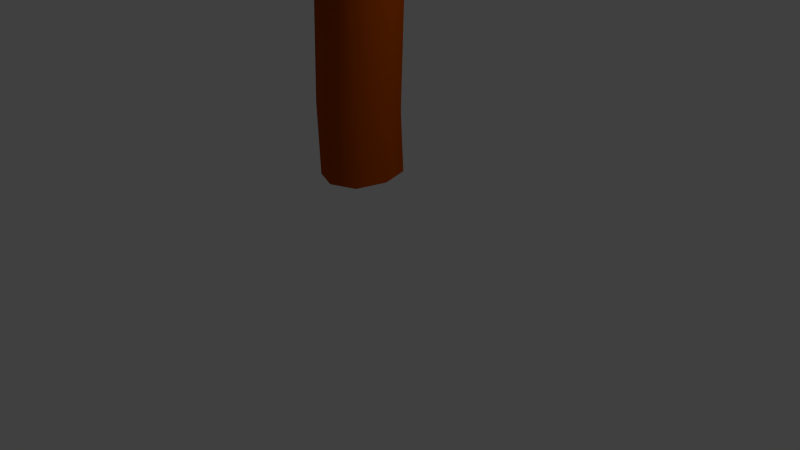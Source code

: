 # Source: Palm_Tree.blend  (saved by Blender 2.76.0; exported with 4.5.12 LTS)
import bpy
from mathutils import Matrix  # noqa: F401  (used for matrix-valued properties, if any)

bpy.ops.wm.read_factory_settings(use_empty=True)
scene = bpy.context.scene
scene.name = 'Scene'

# ---- collections
col_collection_1 = bpy.data.collections.new('Collection 1'); scene.collection.children.link(col_collection_1)

# ---- materials (node trees are filled in below, after node groups)
mat_material_001 = bpy.data.materials.new('Material.001')
mat_material_001.alpha_threshold = 0.0
mat_material_001.use_transparent_shadow = False
mat_material_001.diffuse_color = (0.0, 0.2668, 0.0004328, 1.0)
mat_material_001.roughness = 0.5
mat_material = bpy.data.materials.new('Material')
mat_material.alpha_threshold = 0.0
mat_material.use_transparent_shadow = False
mat_material.diffuse_color = (0.448, 0.07053, 0.0, 1.0)
mat_material.roughness = 0.5
mat_material.line_color = (0.0, 0.0, 0.0, 1.0)

# ---- material node trees

# ---- world
world_world = bpy.data.worlds.new('World'); scene.world = world_world
world_world.color = (0.05088, 0.05088, 0.05088)
world_world.use_sun_shadow = False
world_world.sun_shadow_jitter_overblur = 0.0
world_world.cycles.sampling_method = 'MANUAL'
world_world.cycles.sample_map_resolution = 256

# ---- cameras
cam_camera = bpy.data.cameras.new('Camera')
cam_camera.clip_end = 100.0
cam_camera.lens = 35.0
cam_camera.sensor_width = 32.0
cam_camera.sensor_height = 18.0
cam_camera.ortho_scale = 7.314
cam_camera.dof.focus_distance = 0.0
cam_camera.dof.aperture_fstop = 128.0

# ---- lights
light_lamp = bpy.data.lights.new('Lamp', 'POINT')
light_lamp.transmission_factor = 0.0
light_lamp.cutoff_distance = 30.0
light_lamp.energy = 100.0
light_lamp.shadow_buffer_clip_start = 1.001
light_lamp.shadow_soft_size = 0.1
light_lamp.shadow_maximum_resolution = 0.006
light_lamp.use_absolute_resolution = True
light_lamp.cycles.use_multiple_importance_sampling = False

# ---- meshes
me_plane_007 = bpy.data.meshes.new('Plane.007')
me_plane_007.from_pydata([(-0.5597, -1.0, 0.0), (0.5597, -1.0, 0.0), (-2.009, 1.0, 0.4309), (2.009, 1.0, 0.4309), (0.0, -1.0, 0.0), (0.0, 1.0, 0.7655), (-2.009, 2.849, 0.4309), (2.009, 2.849, 0.4309), (0.0, 2.849, 0.7655), (-1.619, 4.914, -0.7217), (1.619, 4.914, -0.7217), (0.0, 4.914, -0.7217), (-0.6892, 7.741, 0.8438), (0.6892, 7.741, 0.8438), (0.0, 7.741, 0.8438)], [], [(4, 1, 3, 5), (0, 4, 5, 2), (5, 3, 7, 8), (2, 5, 8, 6), (8, 7, 10, 11), (6, 8, 11, 9), (11, 10, 13, 14), (9, 11, 14, 12)])
me_plane_007.polygons.foreach_set('use_smooth', [True] * 8)
me_plane_007.materials.append(mat_material_001)
me_plane_007.use_remesh_preserve_volume = False
me_plane_007.use_remesh_preserve_attributes = False
me_plane_007.use_mirror_vertex_groups = False
me_plane_007.update()
me_plane_006 = bpy.data.meshes.new('Plane.006')
me_plane_006.from_pydata([(-0.5597, -1.0, 0.0), (0.5597, -1.0, 0.0), (-2.009, 1.0, 0.4309), (2.009, 1.0, 0.4309), (0.0, -1.0, 0.0), (0.0, 1.0, 0.7655), (-2.009, 2.849, 0.4309), (2.009, 2.849, 0.4309), (0.0, 2.849, 0.7655), (-1.619, 4.914, -0.7217), (1.619, 4.914, -0.7217), (0.0, 4.914, -0.7217), (-0.6892, 7.741, 0.8438), (0.6892, 7.741, 0.8438), (0.0, 7.741, 0.8438)], [], [(4, 1, 3, 5), (0, 4, 5, 2), (5, 3, 7, 8), (2, 5, 8, 6), (8, 7, 10, 11), (6, 8, 11, 9), (11, 10, 13, 14), (9, 11, 14, 12)])
me_plane_006.polygons.foreach_set('use_smooth', [True] * 8)
me_plane_006.materials.append(mat_material_001)
me_plane_006.use_remesh_preserve_volume = False
me_plane_006.use_remesh_preserve_attributes = False
me_plane_006.use_mirror_vertex_groups = False
me_plane_006.update()
me_plane_005 = bpy.data.meshes.new('Plane.005')
me_plane_005.from_pydata([(-0.5597, -1.0, 0.0), (0.5597, -1.0, 0.0), (-2.009, 1.0, 0.4309), (2.009, 1.0, 0.4309), (0.0, -1.0, 0.0), (0.0, 1.0, 0.7655), (-2.009, 2.849, 0.4309), (2.009, 2.849, 0.4309), (0.0, 2.849, 0.7655), (-1.619, 4.914, -0.7217), (1.619, 4.914, -0.7217), (0.0, 4.914, -0.7217), (-0.6892, 7.741, 0.8438), (0.6892, 7.741, 0.8438), (0.0, 7.741, 0.8438)], [], [(4, 1, 3, 5), (0, 4, 5, 2), (5, 3, 7, 8), (2, 5, 8, 6), (8, 7, 10, 11), (6, 8, 11, 9), (11, 10, 13, 14), (9, 11, 14, 12)])
me_plane_005.polygons.foreach_set('use_smooth', [True] * 8)
me_plane_005.materials.append(mat_material_001)
me_plane_005.use_remesh_preserve_volume = False
me_plane_005.use_remesh_preserve_attributes = False
me_plane_005.use_mirror_vertex_groups = False
me_plane_005.update()
me_plane_004 = bpy.data.meshes.new('Plane.004')
me_plane_004.from_pydata([(-0.5597, -1.0, 0.0), (0.5597, -1.0, 0.0), (-2.009, 1.0, 0.4309), (2.009, 1.0, 0.4309), (0.0, -1.0, 0.0), (0.0, 1.0, 0.7655), (-2.009, 2.849, 0.4309), (2.009, 2.849, 0.4309), (0.0, 2.849, 0.7655), (-1.619, 4.914, -0.7217), (1.619, 4.914, -0.7217), (0.0, 4.914, -0.7217), (-0.6892, 7.741, 0.8438), (0.6892, 7.741, 0.8438), (0.0, 7.741, 0.8438)], [], [(4, 1, 3, 5), (0, 4, 5, 2), (5, 3, 7, 8), (2, 5, 8, 6), (8, 7, 10, 11), (6, 8, 11, 9), (11, 10, 13, 14), (9, 11, 14, 12)])
me_plane_004.polygons.foreach_set('use_smooth', [True] * 8)
me_plane_004.materials.append(mat_material_001)
me_plane_004.use_remesh_preserve_volume = False
me_plane_004.use_remesh_preserve_attributes = False
me_plane_004.use_mirror_vertex_groups = False
me_plane_004.update()
me_plane_003 = bpy.data.meshes.new('Plane.003')
me_plane_003.from_pydata([(-0.5597, -1.0, 0.0), (0.5597, -1.0, 0.0), (-2.009, 1.0, 0.4309), (2.009, 1.0, 0.4309), (0.0, -1.0, 0.0), (0.0, 1.0, 0.7655), (-2.009, 2.849, 0.4309), (2.009, 2.849, 0.4309), (0.0, 2.849, 0.7655), (-1.619, 4.914, -0.7217), (1.619, 4.914, -0.7217), (0.0, 4.914, -0.7217), (-0.6892, 7.741, 0.8438), (0.6892, 7.741, 0.8438), (0.0, 7.741, 0.8438)], [], [(4, 1, 3, 5), (0, 4, 5, 2), (5, 3, 7, 8), (2, 5, 8, 6), (8, 7, 10, 11), (6, 8, 11, 9), (11, 10, 13, 14), (9, 11, 14, 12)])
me_plane_003.polygons.foreach_set('use_smooth', [True] * 8)
me_plane_003.materials.append(mat_material_001)
me_plane_003.use_remesh_preserve_volume = False
me_plane_003.use_remesh_preserve_attributes = False
me_plane_003.use_mirror_vertex_groups = False
me_plane_003.update()
me_plane_002 = bpy.data.meshes.new('Plane.002')
me_plane_002.from_pydata([(-0.5597, -1.0, 0.0), (0.5597, -1.0, 0.0), (-2.009, 1.0, 0.4309), (2.009, 1.0, 0.4309), (0.0, -1.0, 0.0), (0.0, 1.0, 0.7655), (-2.009, 2.849, 0.4309), (2.009, 2.849, 0.4309), (0.0, 2.849, 0.7655), (-1.619, 4.914, -0.7217), (1.619, 4.914, -0.7217), (0.0, 4.914, -0.7217), (-0.6892, 7.741, 0.8438), (0.6892, 7.741, 0.8438), (0.0, 7.741, 0.8438)], [], [(4, 1, 3, 5), (0, 4, 5, 2), (5, 3, 7, 8), (2, 5, 8, 6), (8, 7, 10, 11), (6, 8, 11, 9), (11, 10, 13, 14), (9, 11, 14, 12)])
me_plane_002.polygons.foreach_set('use_smooth', [True] * 8)
me_plane_002.materials.append(mat_material_001)
me_plane_002.use_remesh_preserve_volume = False
me_plane_002.use_remesh_preserve_attributes = False
me_plane_002.use_mirror_vertex_groups = False
me_plane_002.update()
me_plane_001 = bpy.data.meshes.new('Plane.001')
me_plane_001.from_pydata([(-0.5597, -1.0, 0.0), (0.5597, -1.0, 0.0), (-2.009, 1.0, 0.4309), (2.009, 1.0, 0.4309), (0.0, -1.0, 0.0), (0.0, 1.0, 0.7655), (-2.009, 2.849, 0.4309), (2.009, 2.849, 0.4309), (0.0, 2.849, 0.7655), (-1.619, 4.914, -0.7217), (1.619, 4.914, -0.7217), (0.0, 4.914, -0.7217), (-0.6892, 7.741, 0.8438), (0.6892, 7.741, 0.8438), (0.0, 7.741, 0.8438)], [], [(4, 1, 3, 5), (0, 4, 5, 2), (5, 3, 7, 8), (2, 5, 8, 6), (8, 7, 10, 11), (6, 8, 11, 9), (11, 10, 13, 14), (9, 11, 14, 12)])
me_plane_001.polygons.foreach_set('use_smooth', [True] * 8)
me_plane_001.materials.append(mat_material_001)
me_plane_001.use_remesh_preserve_volume = False
me_plane_001.use_remesh_preserve_attributes = False
me_plane_001.use_mirror_vertex_groups = False
me_plane_001.update()
me_plane = bpy.data.meshes.new('Plane')
me_plane.from_pydata([(-0.5597, -1.0, 0.0), (0.5597, -1.0, 0.0), (-2.009, 1.0, 0.4309), (2.009, 1.0, 0.4309), (0.0, -1.0, 0.0), (0.0, 1.0, 0.7655), (-2.009, 2.849, 0.4309), (2.009, 2.849, 0.4309), (0.0, 2.849, 0.7655), (-1.619, 4.914, -0.7217), (1.619, 4.914, -0.7217), (0.0, 4.914, -0.7217), (-0.6892, 7.741, 0.8438), (0.6892, 7.741, 0.8438), (0.0, 7.741, 0.8438)], [], [(4, 1, 3, 5), (0, 4, 5, 2), (5, 3, 7, 8), (2, 5, 8, 6), (8, 7, 10, 11), (6, 8, 11, 9), (11, 10, 13, 14), (9, 11, 14, 12)])
me_plane.polygons.foreach_set('use_smooth', [True] * 8)
me_plane.materials.append(mat_material_001)
me_plane.use_remesh_preserve_volume = False
me_plane.use_remesh_preserve_attributes = False
me_plane.use_mirror_vertex_groups = False
me_plane.update()
me_cube = bpy.data.meshes.new('Cube')
me_cube.from_pydata([(0.4672, -0.004917, -0.00374), (0.03813, -0.5083, -0.00374), (-0.3909, -0.004917, -0.00374), (0.03813, 0.4985, -0.00374), (0.4687, -3.604e-07, 1.659), (-0.382, -1.195e-09, 1.881), (0.04333, 0.5022, 1.77), (0.04333, -0.5022, 1.77), (-0.2543, 6.268e-09, 3.452), (0.1737, 0.5022, 3.452), (0.1737, -0.5022, 3.452), (0.6017, -3.679e-07, 3.452), (0.1737, -0.5022, 5.145), (0.6017, -3.679e-07, 5.145), (-0.2543, 6.268e-09, 5.145), (0.1737, 0.5022, 5.145), (0.3599, 0.3726, -0.00374), (0.3599, -0.3825, -0.00374), (-0.2837, -0.3825, -0.00374), (-0.2837, 0.3726, -0.00374), (0.4295, -3.271e-07, 0.8369), (0.004141, 0.5022, 0.9475), (0.004141, -0.5022, 0.9475), (-0.4212, 2.204e-09, 1.058), (0.5069, -3.601e-07, 2.46), (0.08148, 0.5022, 2.571), (0.08148, -0.5022, 2.571), (-0.3439, -8.613e-10, 2.681), (0.3624, -0.3766, 1.687), (0.3624, 0.3766, 1.687), (-0.2757, 0.3766, 1.853), (-0.2757, -0.3766, 1.853), (0.6017, -3.679e-07, 4.331), (0.1737, 0.5022, 4.331), (0.1737, -0.5022, 4.331), (-0.2543, 6.268e-09, 4.331), (-0.1473, 0.3766, 3.452), (-0.1473, -0.3766, 3.452), (0.4947, 0.3766, 3.452), (0.4947, -0.3766, 3.452), (0.6017, -3.679e-07, 5.98), (0.1737, 0.5022, 5.98), (0.1737, -0.5022, 5.98), (-0.2543, 6.268e-09, 5.98), (-0.1473, -0.3766, 5.145), (0.4947, -0.3766, 5.145), (0.4947, 0.3766, 5.145), (-0.1473, 0.3766, 5.145), (0.3232, 0.3766, 0.8646), (0.3232, -0.3766, 0.8646), (-0.3149, -0.3766, 1.031), (-0.3149, 0.3766, 1.031), (0.4005, 0.3766, 2.488), (0.4005, -0.3766, 2.488), (-0.2376, -0.3766, 2.654), (-0.2376, 0.3766, 2.654), (0.4947, 0.3766, 4.331), (0.4947, -0.3766, 4.331), (-0.1473, -0.3766, 4.331), (-0.1473, 0.3766, 4.331), (0.4947, 0.3766, 5.98), (0.4947, -0.3766, 5.98), (-0.1473, -0.3766, 5.98), (-0.1473, 0.3766, 5.98), (0.3219, 0.3766, 6.983), (0.4289, -3.679e-07, 6.983), (0.3219, -0.3766, 6.983), (0.0008833, 0.5022, 6.983), (-0.3201, 0.3766, 6.983), (0.000883, -0.5022, 6.983), (-0.3201, -0.3766, 6.983), (-0.4271, 6.268e-09, 6.983), (-0.07272, 0.05341, 8.495), (-0.05821, -2.08e-07, 8.505), (-0.07272, -0.05341, 8.495), (-0.1162, 0.07122, 8.464), (-0.1598, 0.05341, 8.432), (-0.1162, -0.07122, 8.464), (-0.1598, -0.05341, 8.432), (-0.1743, -1.494e-07, 8.422)], [], [(0, 16, 48, 20), (0, 20, 49, 17), (1, 17, 49, 22), (1, 22, 50, 18), (2, 18, 50, 23), (2, 23, 51, 19), (3, 21, 48, 16), (3, 19, 51, 21), (4, 28, 49, 20), (4, 20, 48, 29), (4, 29, 52, 24), (4, 24, 53, 28), (5, 30, 51, 23), (5, 23, 50, 31), (5, 31, 54, 27), (5, 27, 55, 30), (6, 29, 48, 21), (6, 21, 51, 30), (6, 30, 55, 25), (6, 25, 52, 29), (7, 31, 50, 22), (7, 22, 49, 28), (7, 28, 53, 26), (7, 26, 54, 31), (8, 36, 55, 27), (8, 27, 54, 37), (8, 37, 58, 35), (8, 35, 59, 36), (9, 38, 52, 25), (9, 25, 55, 36), (9, 36, 59, 33), (9, 33, 56, 38), (10, 37, 54, 26), (10, 26, 53, 39), (10, 39, 57, 34), (10, 34, 58, 37), (11, 39, 53, 24), (11, 24, 52, 38), (11, 38, 56, 32), (11, 32, 57, 39), (12, 44, 58, 34), (12, 34, 57, 45), (12, 45, 61, 42), (12, 42, 62, 44), (13, 45, 57, 32), (13, 32, 56, 46), (13, 46, 60, 40), (13, 40, 61, 45), (14, 47, 59, 35), (14, 35, 58, 44), (14, 44, 62, 43), (14, 43, 63, 47), (15, 46, 56, 33), (15, 33, 59, 47), (15, 47, 63, 41), (15, 41, 60, 46), (63, 43, 71, 68), (69, 66, 74, 77), (62, 42, 69, 70), (41, 63, 68, 67), (61, 40, 65, 66), (43, 62, 70, 71), (42, 61, 66, 69), (60, 41, 67, 64), (40, 60, 64, 65), (72, 75, 76, 79, 78, 77, 74, 73), (64, 67, 75, 72), (65, 64, 72, 73), (68, 71, 79, 76), (70, 69, 77, 78), (67, 68, 76, 75), (66, 65, 73, 74), (71, 70, 78, 79)])
me_cube.polygons.foreach_set('use_smooth', [True] * 73)
me_cube.materials.append(mat_material)
me_cube.use_remesh_preserve_volume = False
me_cube.use_remesh_preserve_attributes = False
me_cube.use_mirror_vertex_groups = False
me_cube.update()

# ---- objects
ob_plane_007 = bpy.data.objects.new('Plane.007', me_plane_007)
ob_plane_006 = bpy.data.objects.new('Plane.006', me_plane_006)
ob_plane_005 = bpy.data.objects.new('Plane.005', me_plane_005)
ob_plane_004 = bpy.data.objects.new('Plane.004', me_plane_004)
ob_plane_003 = bpy.data.objects.new('Plane.003', me_plane_003)
ob_plane_002 = bpy.data.objects.new('Plane.002', me_plane_002)
ob_plane_001 = bpy.data.objects.new('Plane.001', me_plane_001)
ob_plane = bpy.data.objects.new('Plane', me_plane)
ob_cube = bpy.data.objects.new('Cube', me_cube)
ob_lamp = bpy.data.objects.new('Lamp', light_lamp)
ob_camera = bpy.data.objects.new('Camera', cam_camera)

# ---- transforms, parenting, visibility, modifiers, constraints
ob_plane_007.location = (-0.3342, 0.1072, 6.776)
ob_plane_007.rotation_euler = (-5.459e-11, -1.498e-10, 6.982)
ob_plane_007.scale = (0.4308, 0.4308, 1.7)
ob_plane_007.lineart.crease_threshold = 0.0
ob_plane_006.location = (0.3916, -0.5769, 6.776)
ob_plane_006.rotation_euler = (-3.743e-10, 1.849e-10, 4.059)
ob_plane_006.scale = (0.4308, 0.4308, 1.7)
ob_plane_006.lineart.crease_threshold = 0.0
ob_plane_005.location = (-0.3574, -0.5504, 6.776)
ob_plane_005.rotation_euler = (-3.979e-10, -1.642e-10, 2.359)
ob_plane_005.scale = (0.4308, 0.4308, 1.7)
ob_plane_005.lineart.crease_threshold = 0.0
ob_plane_004.location = (0.4148, 0.08076, 6.776)
ob_plane_004.rotation_euler = (-1.073e-10, 1.961e-10, 5.282)
ob_plane_004.scale = (0.4308, 0.4308, 1.7)
ob_plane_004.lineart.crease_threshold = 0.0
ob_plane_003.location = (-0.01841, -0.513, 7.237)
ob_plane_003.rotation_euler = (-4.601e-10, -5.053e-11, 2.923)
ob_plane_003.scale = (0.3743, 0.3743, 0.3743)
ob_plane_003.lineart.crease_threshold = 0.0
ob_plane_002.location = (0.4601, -0.2755, 7.237)
ob_plane_002.rotation_euler = (-2.814e-10, 2.277e-10, 4.502)
ob_plane_002.scale = (0.3743, 0.3743, 0.3743)
ob_plane_002.lineart.crease_threshold = 0.0
ob_plane_001.location = (-0.4026, -0.1942, 7.237)
ob_plane_001.rotation_euler = (-2.348e-10, -2.328e-10, 1.579)
ob_plane_001.scale = (0.3743, 0.3743, 0.3743)
ob_plane_001.lineart.crease_threshold = 0.0
ob_plane.location = (0.01293, 0.1415, 7.237)
ob_plane.scale = (0.3743, 0.3743, 0.3743)
ob_plane.lineart.crease_threshold = 0.0
ob_cube.location = (0.0, -0.1729, 1.207)
ob_cube.scale = (1.0, 1.0, 0.8692)
ob_cube.lock_rotations_4d = False
ob_cube.empty_display_type = 'ARROWS'
ob_cube.lineart.crease_threshold = 0.0
ob_lamp.location = (4.076, 1.005, 5.904)
ob_lamp.rotation_euler = (0.6503, 0.05522, 1.866)
ob_lamp.lock_rotations_4d = False
ob_lamp.empty_display_type = 'ARROWS'
ob_lamp.color = (0.0, 0.0, 0.0, 0.0)
ob_lamp.lineart.crease_threshold = 0.0
ob_camera.location = (7.481, -6.508, 5.344)
ob_camera.rotation_euler = (1.109, 0.01082, 0.8149)
ob_camera.lock_rotations_4d = False
ob_camera.empty_display_type = 'ARROWS'
ob_camera.color = (0.0, 0.0, 0.0, 0.0)
ob_camera.display_type = 'WIRE'
ob_camera.lineart.crease_threshold = 0.0

# ---- collection membership
col_collection_1.objects.link(ob_plane_007)
col_collection_1.objects.link(ob_plane_006)
col_collection_1.objects.link(ob_plane_005)
col_collection_1.objects.link(ob_plane_004)
col_collection_1.objects.link(ob_plane_003)
col_collection_1.objects.link(ob_plane_002)
col_collection_1.objects.link(ob_plane_001)
col_collection_1.objects.link(ob_plane)
col_collection_1.objects.link(ob_cube)
col_collection_1.objects.link(ob_lamp)
col_collection_1.objects.link(ob_camera)

# ---- scene / render settings (as saved in the file)
scene.camera = ob_camera
scene.frame_start = 1; scene.frame_end = 250; scene.frame_set(1)
scene.render.engine = 'BLENDER_EEVEE_NEXT'
scene.render.resolution_percentage = 50
scene.render.dither_intensity = 0.0
scene.cycles.use_denoising = False
scene.cycles.samples = 10
scene.cycles.sampling_pattern = 'TABULATED_SOBOL'
scene.cycles.light_sampling_threshold = 0.0
scene.cycles.use_adaptive_sampling = False
scene.cycles.use_light_tree = False
scene.cycles.blur_glossy = 0.0
scene.cycles.pixel_filter_type = 'GAUSSIAN'
scene.cycles.sample_clamp_indirect = 0.0
scene.view_settings.view_transform = 'Standard'
bpy.context.view_layer.update()
